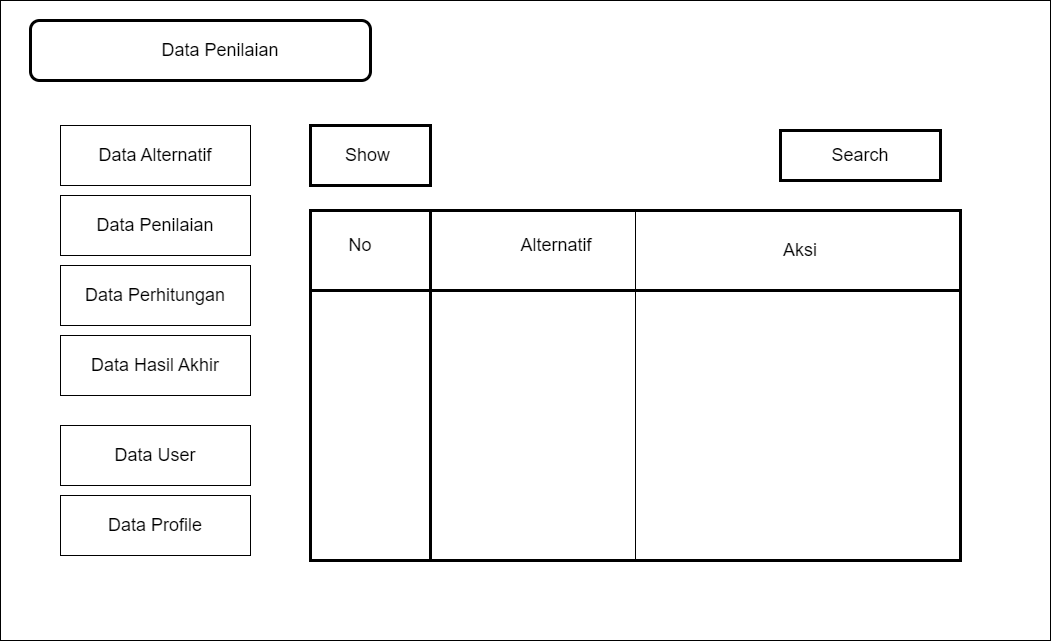

The diagram above was exported from draw.io. Its source (the exported page's mxGraphModel, read from the mxfile embedded in the PNG):
<mxGraphModel dx="818" dy="884" grid="1" gridSize="10" guides="1" tooltips="1" connect="1" arrows="1" fold="1" page="1" pageScale="1" pageWidth="1169" pageHeight="827" math="0" shadow="0">
  <root>
    <mxCell id="0" />
    <mxCell id="1" parent="0" />
    <mxCell id="JpOlRAfNarxPG9jKWhkG-1" value="" style="rounded=0;whiteSpace=wrap;html=1;" parent="1" vertex="1">
      <mxGeometry x="30" y="60" width="1050" height="640" as="geometry" />
    </mxCell>
    <mxCell id="JpOlRAfNarxPG9jKWhkG-3" value="" style="shape=internalStorage;whiteSpace=wrap;html=1;backgroundOutline=1;fontSize=18;dx=120;dy=80;strokeWidth=3;" parent="1" vertex="1">
      <mxGeometry x="340" y="270" width="650" height="350" as="geometry" />
    </mxCell>
    <mxCell id="JpOlRAfNarxPG9jKWhkG-4" value="No" style="text;html=1;strokeColor=none;fillColor=none;align=center;verticalAlign=middle;whiteSpace=wrap;rounded=0;fontSize=18;" parent="1" vertex="1">
      <mxGeometry x="360" y="290" width="60" height="30" as="geometry" />
    </mxCell>
    <mxCell id="JpOlRAfNarxPG9jKWhkG-5" value="" style="endArrow=none;html=1;rounded=0;fontSize=18;entryX=0.5;entryY=0;entryDx=0;entryDy=0;exitX=0.5;exitY=1;exitDx=0;exitDy=0;" parent="1" source="JpOlRAfNarxPG9jKWhkG-3" target="JpOlRAfNarxPG9jKWhkG-3" edge="1">
      <mxGeometry width="50" height="50" relative="1" as="geometry">
        <mxPoint x="580" y="600" as="sourcePoint" />
        <mxPoint x="630" y="550" as="targetPoint" />
      </mxGeometry>
    </mxCell>
    <mxCell id="JpOlRAfNarxPG9jKWhkG-6" value="&amp;nbsp;Alternatif" style="text;html=1;strokeColor=none;fillColor=none;align=center;verticalAlign=middle;whiteSpace=wrap;rounded=0;fontSize=18;" parent="1" vertex="1">
      <mxGeometry x="439" y="290" width="290" height="30" as="geometry" />
    </mxCell>
    <mxCell id="JpOlRAfNarxPG9jKWhkG-7" value="Aksi" style="text;html=1;strokeColor=none;fillColor=none;align=center;verticalAlign=middle;whiteSpace=wrap;rounded=0;fontSize=18;" parent="1" vertex="1">
      <mxGeometry x="700" y="280" width="260" height="60" as="geometry" />
    </mxCell>
    <mxCell id="JpOlRAfNarxPG9jKWhkG-8" value="Search" style="rounded=0;whiteSpace=wrap;html=1;strokeWidth=3;fontSize=18;" parent="1" vertex="1">
      <mxGeometry x="810" y="190" width="160" height="50" as="geometry" />
    </mxCell>
    <mxCell id="JpOlRAfNarxPG9jKWhkG-9" value="Show&amp;nbsp;" style="rounded=0;whiteSpace=wrap;html=1;strokeWidth=3;fontSize=18;" parent="1" vertex="1">
      <mxGeometry x="340" y="185" width="120" height="60" as="geometry" />
    </mxCell>
    <mxCell id="JpOlRAfNarxPG9jKWhkG-14" value="" style="rounded=1;whiteSpace=wrap;html=1;strokeWidth=3;fontSize=18;" parent="1" vertex="1">
      <mxGeometry x="60" y="80" width="340" height="60" as="geometry" />
    </mxCell>
    <mxCell id="JpOlRAfNarxPG9jKWhkG-15" value="Data Penilaian" style="text;html=1;strokeColor=none;fillColor=none;align=center;verticalAlign=middle;whiteSpace=wrap;rounded=0;strokeWidth=3;fontSize=18;" parent="1" vertex="1">
      <mxGeometry x="110" y="95" width="280" height="30" as="geometry" />
    </mxCell>
    <mxCell id="JpOlRAfNarxPG9jKWhkG-21" value="Data Profile" style="rounded=0;whiteSpace=wrap;html=1;fontSize=18;" parent="1" vertex="1">
      <mxGeometry x="90" y="555" width="190" height="60" as="geometry" />
    </mxCell>
    <mxCell id="JpOlRAfNarxPG9jKWhkG-22" value="Data Alternatif" style="rounded=0;whiteSpace=wrap;html=1;fontSize=18;" parent="1" vertex="1">
      <mxGeometry x="90" y="185" width="190" height="60" as="geometry" />
    </mxCell>
    <mxCell id="JpOlRAfNarxPG9jKWhkG-23" value="Data Penilaian" style="rounded=0;whiteSpace=wrap;html=1;fontSize=18;" parent="1" vertex="1">
      <mxGeometry x="90" y="255" width="190" height="60" as="geometry" />
    </mxCell>
    <mxCell id="JpOlRAfNarxPG9jKWhkG-24" value="Data Perhitungan" style="rounded=0;whiteSpace=wrap;html=1;fontSize=18;" parent="1" vertex="1">
      <mxGeometry x="90" y="325" width="190" height="60" as="geometry" />
    </mxCell>
    <mxCell id="JpOlRAfNarxPG9jKWhkG-25" value="Data Hasil Akhir" style="rounded=0;whiteSpace=wrap;html=1;fontSize=18;" parent="1" vertex="1">
      <mxGeometry x="90" y="395" width="190" height="60" as="geometry" />
    </mxCell>
    <mxCell id="JpOlRAfNarxPG9jKWhkG-26" value="Data User" style="rounded=0;whiteSpace=wrap;html=1;fontSize=18;" parent="1" vertex="1">
      <mxGeometry x="90" y="485" width="190" height="60" as="geometry" />
    </mxCell>
  </root>
</mxGraphModel>